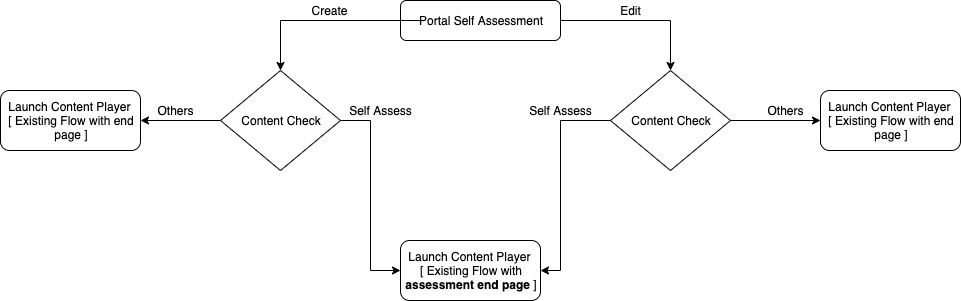

The diagram above was exported from draw.io. Its source (the exported page's mxGraphModel, read from the mxfile embedded in the PNG):
<mxGraphModel dx="1773" dy="565" grid="1" gridSize="10" guides="1" tooltips="1" connect="1" arrows="1" fold="1" page="1" pageScale="1" pageWidth="827" pageHeight="1169" math="0" shadow="0">
  <root>
    <mxCell id="WIyWlLk6GJQsqaUBKTNV-0" />
    <mxCell id="WIyWlLk6GJQsqaUBKTNV-1" parent="WIyWlLk6GJQsqaUBKTNV-0" />
    <mxCell id="WIyWlLk6GJQsqaUBKTNV-12" value="Portal Self Assessment" style="rounded=1;whiteSpace=wrap;html=1;fontSize=12;glass=0;strokeWidth=1;shadow=0;" parent="WIyWlLk6GJQsqaUBKTNV-1" vertex="1">
      <mxGeometry x="320" y="40" width="160" height="40" as="geometry" />
    </mxCell>
    <mxCell id="5-syl6MXKGiM9Ub8OviF-1" value="" style="edgeStyle=segmentEdgeStyle;endArrow=classic;html=1;rounded=0;" edge="1" parent="WIyWlLk6GJQsqaUBKTNV-1">
      <mxGeometry width="50" height="50" relative="1" as="geometry">
        <mxPoint x="340" y="60" as="sourcePoint" />
        <mxPoint x="200" y="110" as="targetPoint" />
        <Array as="points">
          <mxPoint x="200" y="60" />
        </Array>
      </mxGeometry>
    </mxCell>
    <mxCell id="5-syl6MXKGiM9Ub8OviF-3" value="" style="edgeStyle=segmentEdgeStyle;endArrow=classic;html=1;exitX=1;exitY=0.5;exitDx=0;exitDy=0;rounded=0;entryX=0.5;entryY=0;entryDx=0;entryDy=0;" edge="1" parent="WIyWlLk6GJQsqaUBKTNV-1" source="WIyWlLk6GJQsqaUBKTNV-12" target="5-syl6MXKGiM9Ub8OviF-9">
      <mxGeometry width="50" height="50" relative="1" as="geometry">
        <mxPoint x="540" y="60" as="sourcePoint" />
        <mxPoint x="620" y="110" as="targetPoint" />
        <Array as="points">
          <mxPoint x="590" y="60" />
        </Array>
      </mxGeometry>
    </mxCell>
    <mxCell id="5-syl6MXKGiM9Ub8OviF-6" value="Create" style="text;html=1;resizable=0;autosize=1;align=center;verticalAlign=middle;points=[];fillColor=none;strokeColor=none;rounded=0;" vertex="1" parent="WIyWlLk6GJQsqaUBKTNV-1">
      <mxGeometry x="224" y="40" width="50" height="20" as="geometry" />
    </mxCell>
    <mxCell id="5-syl6MXKGiM9Ub8OviF-7" value="Edit" style="text;html=1;resizable=0;autosize=1;align=center;verticalAlign=middle;points=[];fillColor=none;strokeColor=none;rounded=0;" vertex="1" parent="WIyWlLk6GJQsqaUBKTNV-1">
      <mxGeometry x="530" y="40" width="40" height="20" as="geometry" />
    </mxCell>
    <mxCell id="5-syl6MXKGiM9Ub8OviF-46" value="" style="edgeStyle=orthogonalEdgeStyle;rounded=0;orthogonalLoop=1;jettySize=auto;html=1;fontSize=11;" edge="1" parent="WIyWlLk6GJQsqaUBKTNV-1" source="5-syl6MXKGiM9Ub8OviF-8" target="5-syl6MXKGiM9Ub8OviF-38">
      <mxGeometry relative="1" as="geometry" />
    </mxCell>
    <mxCell id="5-syl6MXKGiM9Ub8OviF-51" value="" style="edgeStyle=orthogonalEdgeStyle;rounded=0;orthogonalLoop=1;jettySize=auto;html=1;fontSize=11;entryX=0;entryY=0.5;entryDx=0;entryDy=0;" edge="1" parent="WIyWlLk6GJQsqaUBKTNV-1" source="5-syl6MXKGiM9Ub8OviF-8" target="5-syl6MXKGiM9Ub8OviF-61">
      <mxGeometry relative="1" as="geometry">
        <mxPoint x="200" y="290" as="targetPoint" />
      </mxGeometry>
    </mxCell>
    <mxCell id="5-syl6MXKGiM9Ub8OviF-8" value="Content Check" style="rhombus;whiteSpace=wrap;html=1;" vertex="1" parent="WIyWlLk6GJQsqaUBKTNV-1">
      <mxGeometry x="140" y="110" width="120" height="100" as="geometry" />
    </mxCell>
    <mxCell id="5-syl6MXKGiM9Ub8OviF-48" value="" style="edgeStyle=orthogonalEdgeStyle;rounded=0;orthogonalLoop=1;jettySize=auto;html=1;fontSize=11;" edge="1" parent="WIyWlLk6GJQsqaUBKTNV-1" source="5-syl6MXKGiM9Ub8OviF-9" target="5-syl6MXKGiM9Ub8OviF-43">
      <mxGeometry relative="1" as="geometry" />
    </mxCell>
    <mxCell id="5-syl6MXKGiM9Ub8OviF-9" value="Content Check" style="rhombus;whiteSpace=wrap;html=1;" vertex="1" parent="WIyWlLk6GJQsqaUBKTNV-1">
      <mxGeometry x="530" y="110" width="120" height="100" as="geometry" />
    </mxCell>
    <mxCell id="5-syl6MXKGiM9Ub8OviF-17" value="" style="endArrow=classic;html=1;exitX=0;exitY=0.5;exitDx=0;exitDy=0;entryX=1;entryY=0.5;entryDx=0;entryDy=0;rounded=0;" edge="1" parent="WIyWlLk6GJQsqaUBKTNV-1" source="5-syl6MXKGiM9Ub8OviF-9" target="5-syl6MXKGiM9Ub8OviF-61">
      <mxGeometry width="50" height="50" relative="1" as="geometry">
        <mxPoint x="190" y="220" as="sourcePoint" />
        <mxPoint x="480" y="310" as="targetPoint" />
        <Array as="points">
          <mxPoint x="480" y="160" />
          <mxPoint x="480" y="310" />
        </Array>
      </mxGeometry>
    </mxCell>
    <mxCell id="5-syl6MXKGiM9Ub8OviF-18" value="Self Assess" style="text;html=1;resizable=0;autosize=1;align=center;verticalAlign=middle;points=[];fillColor=none;strokeColor=none;rounded=0;" vertex="1" parent="WIyWlLk6GJQsqaUBKTNV-1">
      <mxGeometry x="260" y="140" width="80" height="20" as="geometry" />
    </mxCell>
    <mxCell id="5-syl6MXKGiM9Ub8OviF-19" value="&lt;span style=&quot;color: rgba(0 , 0 , 0 , 0) ; font-family: monospace ; font-size: 0px&quot;&gt;%3CmxGraphModel%3E%3Croot%3E%3CmxCell%20id%3D%220%22%2F%3E%3CmxCell%20id%3D%221%22%20parent%3D%220%22%2F%3E%3CmxCell%20id%3D%222%22%20value%3D%22Self%20Assess%22%20style%3D%22text%3Bhtml%3D1%3Bresizable%3D0%3Bautosize%3D1%3Balign%3Dcenter%3BverticalAlign%3Dmiddle%3Bpoints%3D%5B%5D%3BfillColor%3Dnone%3BstrokeColor%3Dnone%3Brounded%3D0%3B%22%20vertex%3D%221%22%20parent%3D%221%22%3E%3CmxGeometry%20x%3D%22185%22%20y%3D%22220%22%20width%3D%2280%22%20height%3D%2220%22%20as%3D%22geometry%22%2F%3E%3C%2FmxCell%3E%3C%2Froot%3E%3C%2FmxGraphModel%3E&lt;/span&gt;" style="text;html=1;resizable=0;autosize=1;align=center;verticalAlign=middle;points=[];fillColor=none;strokeColor=none;rounded=0;" vertex="1" parent="WIyWlLk6GJQsqaUBKTNV-1">
      <mxGeometry x="530" y="280" width="20" height="20" as="geometry" />
    </mxCell>
    <mxCell id="5-syl6MXKGiM9Ub8OviF-37" value="Self Assess" style="text;html=1;resizable=0;autosize=1;align=center;verticalAlign=middle;points=[];fillColor=none;strokeColor=none;rounded=0;" vertex="1" parent="WIyWlLk6GJQsqaUBKTNV-1">
      <mxGeometry x="440" y="140" width="80" height="20" as="geometry" />
    </mxCell>
    <mxCell id="5-syl6MXKGiM9Ub8OviF-38" value="&lt;span style=&quot;white-space: normal&quot;&gt;Launch Content Player&amp;nbsp;&lt;/span&gt;&lt;br style=&quot;white-space: normal&quot;&gt;&lt;span style=&quot;white-space: normal&quot;&gt;[ Existing Flow with end page ]&lt;/span&gt;" style="rounded=1;whiteSpace=wrap;html=1;" vertex="1" parent="WIyWlLk6GJQsqaUBKTNV-1">
      <mxGeometry x="-80" y="130" width="140" height="60" as="geometry" />
    </mxCell>
    <mxCell id="5-syl6MXKGiM9Ub8OviF-43" value="Launch Content Player&amp;nbsp;&lt;br&gt;[ Existing Flow with end page ]" style="rounded=1;whiteSpace=wrap;html=1;" vertex="1" parent="WIyWlLk6GJQsqaUBKTNV-1">
      <mxGeometry x="740" y="130" width="140" height="60" as="geometry" />
    </mxCell>
    <mxCell id="5-syl6MXKGiM9Ub8OviF-47" value="Others" style="text;html=1;resizable=0;autosize=1;align=center;verticalAlign=middle;points=[];fillColor=none;strokeColor=none;rounded=0;" vertex="1" parent="WIyWlLk6GJQsqaUBKTNV-1">
      <mxGeometry x="70" y="140" width="50" height="20" as="geometry" />
    </mxCell>
    <mxCell id="5-syl6MXKGiM9Ub8OviF-49" value="Others" style="text;html=1;resizable=0;autosize=1;align=center;verticalAlign=middle;points=[];fillColor=none;strokeColor=none;rounded=0;" vertex="1" parent="WIyWlLk6GJQsqaUBKTNV-1">
      <mxGeometry x="680" y="140" width="50" height="20" as="geometry" />
    </mxCell>
    <mxCell id="5-syl6MXKGiM9Ub8OviF-61" value="&lt;span style=&quot;white-space: normal&quot;&gt;Launch Content Player&amp;nbsp;&lt;/span&gt;&lt;br style=&quot;white-space: normal&quot;&gt;&lt;span style=&quot;white-space: normal&quot;&gt;[ Existing Flow with &lt;b&gt;assessment end page&lt;/b&gt; ]&lt;/span&gt;" style="rounded=1;whiteSpace=wrap;html=1;" vertex="1" parent="WIyWlLk6GJQsqaUBKTNV-1">
      <mxGeometry x="320" y="280" width="140" height="60" as="geometry" />
    </mxCell>
  </root>
</mxGraphModel>